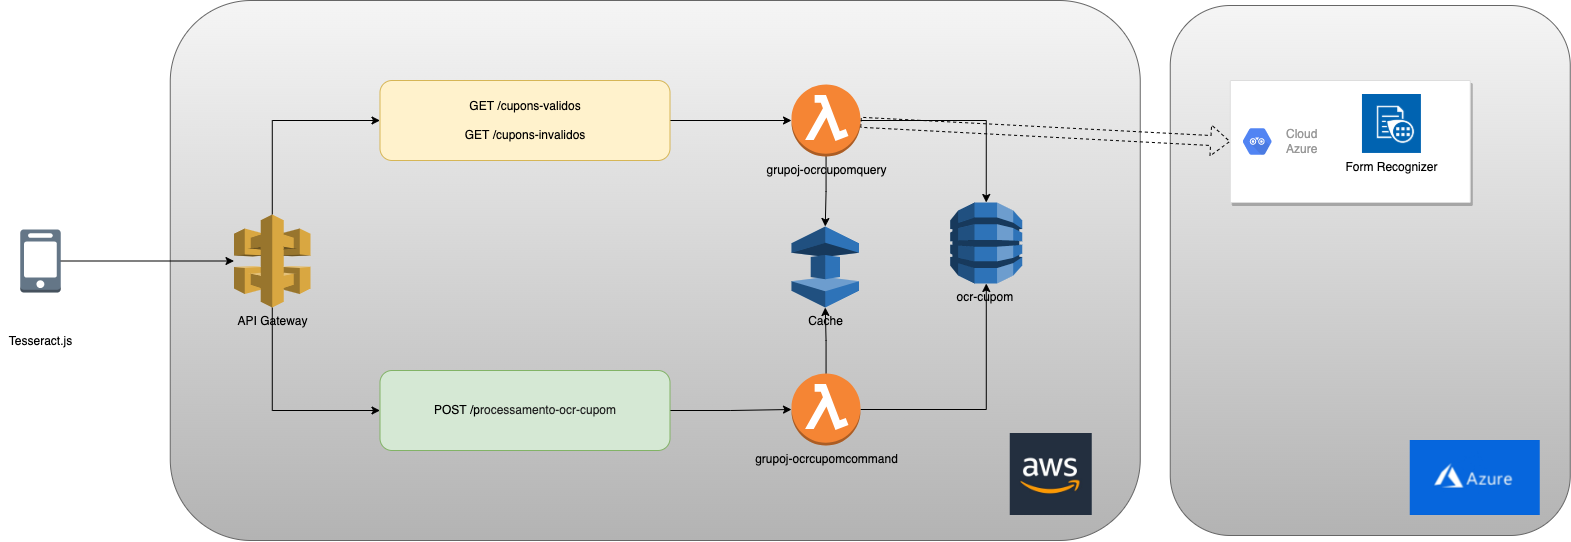

The diagram above was exported from draw.io. Its source (the exported page's mxGraphModel, read from the mxfile embedded in the PNG):
<mxGraphModel dx="1878" dy="-482" grid="1" gridSize="10" guides="1" tooltips="1" connect="1" arrows="1" fold="1" page="1" pageScale="1" pageWidth="827" pageHeight="1169" math="0" shadow="0">
  <root>
    <mxCell id="0" />
    <mxCell id="1" parent="0" />
    <mxCell id="LDhmjXBZQI2WtitGrmt0-56" value="" style="rounded=1;whiteSpace=wrap;html=1;labelBackgroundColor=none;fillColor=#f5f5f5;strokeColor=#666666;gradientColor=#b3b3b3;" vertex="1" parent="1">
      <mxGeometry x="489.75" y="1415" width="400" height="530" as="geometry" />
    </mxCell>
    <mxCell id="LDhmjXBZQI2WtitGrmt0-57" value="" style="rounded=1;whiteSpace=wrap;html=1;labelBackgroundColor=none;fillColor=#f5f5f5;strokeColor=#666666;gradientColor=#b3b3b3;" vertex="1" parent="1">
      <mxGeometry x="-510.25" y="1410" width="970" height="540" as="geometry" />
    </mxCell>
    <mxCell id="LDhmjXBZQI2WtitGrmt0-58" style="edgeStyle=orthogonalEdgeStyle;rounded=0;orthogonalLoop=1;jettySize=auto;html=1;entryX=0;entryY=0.5;entryDx=0;entryDy=0;" edge="1" parent="1" source="LDhmjXBZQI2WtitGrmt0-60" target="LDhmjXBZQI2WtitGrmt0-73">
      <mxGeometry relative="1" as="geometry">
        <Array as="points">
          <mxPoint x="-408.25" y="1530" />
        </Array>
      </mxGeometry>
    </mxCell>
    <mxCell id="LDhmjXBZQI2WtitGrmt0-59" style="edgeStyle=orthogonalEdgeStyle;rounded=0;orthogonalLoop=1;jettySize=auto;html=1;entryX=0;entryY=0.5;entryDx=0;entryDy=0;" edge="1" parent="1" source="LDhmjXBZQI2WtitGrmt0-60" target="LDhmjXBZQI2WtitGrmt0-75">
      <mxGeometry relative="1" as="geometry">
        <Array as="points">
          <mxPoint x="-408.25" y="1820" />
        </Array>
      </mxGeometry>
    </mxCell>
    <mxCell id="LDhmjXBZQI2WtitGrmt0-60" value="API Gateway" style="outlineConnect=0;dashed=0;verticalLabelPosition=bottom;verticalAlign=top;align=center;html=1;shape=mxgraph.aws3.api_gateway;fillColor=#D9A741;gradientColor=none;" vertex="1" parent="1">
      <mxGeometry x="-446.5" y="1624" width="76.5" height="93" as="geometry" />
    </mxCell>
    <mxCell id="LDhmjXBZQI2WtitGrmt0-61" style="rounded=0;orthogonalLoop=1;jettySize=auto;html=1;shape=flexArrow;dashed=1;entryX=0;entryY=0.5;entryDx=0;entryDy=0;" edge="1" parent="1" source="LDhmjXBZQI2WtitGrmt0-64" target="LDhmjXBZQI2WtitGrmt0-77">
      <mxGeometry relative="1" as="geometry">
        <mxPoint x="449.5" y="1505.3163265306123" as="targetPoint" />
      </mxGeometry>
    </mxCell>
    <mxCell id="LDhmjXBZQI2WtitGrmt0-62" style="edgeStyle=orthogonalEdgeStyle;rounded=0;orthogonalLoop=1;jettySize=auto;html=1;entryX=0.5;entryY=0;entryDx=0;entryDy=0;entryPerimeter=0;" edge="1" parent="1" source="LDhmjXBZQI2WtitGrmt0-64" target="LDhmjXBZQI2WtitGrmt0-65">
      <mxGeometry relative="1" as="geometry" />
    </mxCell>
    <mxCell id="LDhmjXBZQI2WtitGrmt0-63" style="edgeStyle=orthogonalEdgeStyle;rounded=0;orthogonalLoop=1;jettySize=auto;html=1;entryX=0.5;entryY=0;entryDx=0;entryDy=0;entryPerimeter=0;" edge="1" parent="1" source="LDhmjXBZQI2WtitGrmt0-64" target="LDhmjXBZQI2WtitGrmt0-71">
      <mxGeometry relative="1" as="geometry" />
    </mxCell>
    <mxCell id="LDhmjXBZQI2WtitGrmt0-64" value="grupoj-ocrcupomquery" style="outlineConnect=0;dashed=0;verticalLabelPosition=bottom;verticalAlign=top;align=center;html=1;shape=mxgraph.aws3.lambda_function;fillColor=#F58534;gradientColor=none;" vertex="1" parent="1">
      <mxGeometry x="111" y="1494" width="69" height="72" as="geometry" />
    </mxCell>
    <mxCell id="LDhmjXBZQI2WtitGrmt0-65" value="ocr-cupom&amp;nbsp;" style="outlineConnect=0;dashed=0;verticalLabelPosition=bottom;verticalAlign=top;align=center;html=1;shape=mxgraph.aws3.dynamo_db;fillColor=#2E73B8;gradientColor=none;" vertex="1" parent="1">
      <mxGeometry x="269.75" y="1612" width="72" height="81" as="geometry" />
    </mxCell>
    <mxCell id="LDhmjXBZQI2WtitGrmt0-66" style="edgeStyle=orthogonalEdgeStyle;rounded=0;orthogonalLoop=1;jettySize=auto;html=1;" edge="1" parent="1" source="LDhmjXBZQI2WtitGrmt0-67" target="LDhmjXBZQI2WtitGrmt0-60">
      <mxGeometry relative="1" as="geometry" />
    </mxCell>
    <mxCell id="LDhmjXBZQI2WtitGrmt0-67" value="" style="outlineConnect=0;dashed=0;verticalLabelPosition=bottom;verticalAlign=top;align=center;html=1;shape=mxgraph.aws3.mobile_client;fillColor=#647687;fontColor=#ffffff;strokeColor=#314354;" vertex="1" parent="1">
      <mxGeometry x="-660.25" y="1639" width="40.5" height="63" as="geometry" />
    </mxCell>
    <mxCell id="LDhmjXBZQI2WtitGrmt0-68" style="edgeStyle=orthogonalEdgeStyle;rounded=0;orthogonalLoop=1;jettySize=auto;html=1;" edge="1" parent="1" source="LDhmjXBZQI2WtitGrmt0-70" target="LDhmjXBZQI2WtitGrmt0-65">
      <mxGeometry relative="1" as="geometry" />
    </mxCell>
    <mxCell id="LDhmjXBZQI2WtitGrmt0-69" style="edgeStyle=orthogonalEdgeStyle;rounded=0;orthogonalLoop=1;jettySize=auto;html=1;entryX=0.5;entryY=1;entryDx=0;entryDy=0;entryPerimeter=0;" edge="1" parent="1" source="LDhmjXBZQI2WtitGrmt0-70" target="LDhmjXBZQI2WtitGrmt0-71">
      <mxGeometry relative="1" as="geometry" />
    </mxCell>
    <mxCell id="LDhmjXBZQI2WtitGrmt0-70" value="grupoj-ocrcupomcommand" style="outlineConnect=0;dashed=0;verticalLabelPosition=bottom;verticalAlign=top;align=center;html=1;shape=mxgraph.aws3.lambda_function;fillColor=#F58534;gradientColor=none;" vertex="1" parent="1">
      <mxGeometry x="111" y="1783" width="69" height="72" as="geometry" />
    </mxCell>
    <mxCell id="LDhmjXBZQI2WtitGrmt0-71" value="Cache" style="outlineConnect=0;dashed=0;verticalLabelPosition=bottom;verticalAlign=top;align=center;html=1;shape=mxgraph.aws3.elasticache;fillColor=#2E73B8;gradientColor=none;" vertex="1" parent="1">
      <mxGeometry x="111" y="1636" width="67.5" height="81" as="geometry" />
    </mxCell>
    <mxCell id="LDhmjXBZQI2WtitGrmt0-72" style="edgeStyle=orthogonalEdgeStyle;rounded=0;orthogonalLoop=1;jettySize=auto;html=1;entryX=0;entryY=0.5;entryDx=0;entryDy=0;entryPerimeter=0;" edge="1" parent="1" source="LDhmjXBZQI2WtitGrmt0-73" target="LDhmjXBZQI2WtitGrmt0-64">
      <mxGeometry relative="1" as="geometry" />
    </mxCell>
    <mxCell id="LDhmjXBZQI2WtitGrmt0-73" value="GET /cupons-validos&lt;br&gt;&lt;br&gt;GET /cupons-invalidos" style="rounded=1;whiteSpace=wrap;html=1;fillColor=#fff2cc;strokeColor=#d6b656;" vertex="1" parent="1">
      <mxGeometry x="-300.5" y="1490" width="290" height="80" as="geometry" />
    </mxCell>
    <mxCell id="LDhmjXBZQI2WtitGrmt0-74" style="edgeStyle=orthogonalEdgeStyle;rounded=0;orthogonalLoop=1;jettySize=auto;html=1;entryX=0;entryY=0.5;entryDx=0;entryDy=0;entryPerimeter=0;" edge="1" parent="1" source="LDhmjXBZQI2WtitGrmt0-75" target="LDhmjXBZQI2WtitGrmt0-70">
      <mxGeometry relative="1" as="geometry" />
    </mxCell>
    <mxCell id="LDhmjXBZQI2WtitGrmt0-75" value="POST /p&lt;span style=&quot;color: rgb(33 , 33 , 33) ; text-align: left&quot;&gt;rocessamento-ocr-cupom&lt;/span&gt;" style="rounded=1;whiteSpace=wrap;html=1;fillColor=#d5e8d4;strokeColor=#82b366;" vertex="1" parent="1">
      <mxGeometry x="-300.5" y="1780" width="290" height="80" as="geometry" />
    </mxCell>
    <mxCell id="LDhmjXBZQI2WtitGrmt0-76" value="Tesseract.js" style="text;html=1;align=center;verticalAlign=middle;resizable=0;points=[];autosize=1;strokeColor=none;fillColor=none;" vertex="1" parent="1">
      <mxGeometry x="-680" y="1741" width="80" height="20" as="geometry" />
    </mxCell>
    <mxCell id="LDhmjXBZQI2WtitGrmt0-77" value="" style="strokeColor=#dddddd;shadow=1;strokeWidth=1;rounded=1;absoluteArcSize=1;arcSize=2;" vertex="1" parent="1">
      <mxGeometry x="549.75" y="1490" width="240" height="122" as="geometry" />
    </mxCell>
    <mxCell id="LDhmjXBZQI2WtitGrmt0-78" value="Cloud&lt;br&gt;Azure" style="sketch=0;dashed=0;connectable=0;html=1;fillColor=#5184F3;strokeColor=none;shape=mxgraph.gcp2.hexIcon;prIcon=api_analytics;part=1;labelPosition=right;verticalLabelPosition=middle;align=left;verticalAlign=middle;spacingLeft=5;fontColor=#999999;fontSize=12;" vertex="1" parent="LDhmjXBZQI2WtitGrmt0-77">
      <mxGeometry y="0.5" width="44" height="39" relative="1" as="geometry">
        <mxPoint x="5" y="-19.5" as="offset" />
      </mxGeometry>
    </mxCell>
    <mxCell id="LDhmjXBZQI2WtitGrmt0-79" value="Form Recognizer" style="shape=image;verticalLabelPosition=bottom;labelBackgroundColor=#ffffff;verticalAlign=top;aspect=fixed;imageAspect=0;image=https://connectoricons-prod.azureedge.net/releases/v1.0.1528/1.0.1528.2589/formrecognizer/icon.png;" vertex="1" parent="LDhmjXBZQI2WtitGrmt0-77">
      <mxGeometry x="132.21052631578945" y="14" width="58.94736842105262" height="58.94736842105262" as="geometry" />
    </mxCell>
    <mxCell id="LDhmjXBZQI2WtitGrmt0-80" value="" style="shape=image;verticalLabelPosition=bottom;labelBackgroundColor=#ffffff;verticalAlign=top;aspect=fixed;imageAspect=0;image=https://pbs.twimg.com/profile_images/1377341693964382209/XLGAtguT_400x400.jpg;" vertex="1" parent="1">
      <mxGeometry x="329.75" y="1843" width="82" height="82" as="geometry" />
    </mxCell>
    <mxCell id="LDhmjXBZQI2WtitGrmt0-81" value="" style="shape=image;verticalLabelPosition=bottom;labelBackgroundColor=#ffffff;verticalAlign=top;aspect=fixed;imageAspect=0;image=https://www.interop.com.br/wp-content/uploads/2019/06/azuredevops-1.png;imageBorder=none;" vertex="1" parent="1">
      <mxGeometry x="729.75" y="1850" width="130.01" height="75" as="geometry" />
    </mxCell>
  </root>
</mxGraphModel>